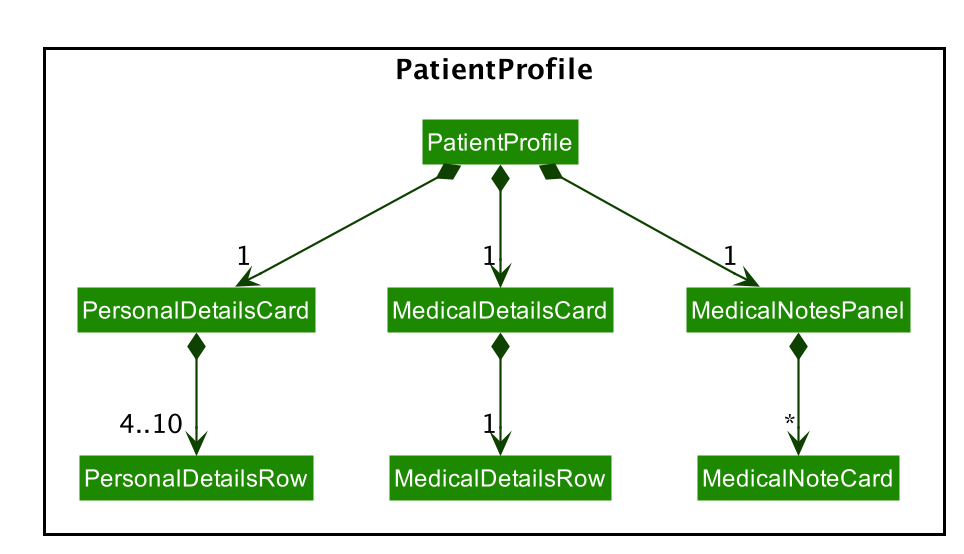

The diagram above was rendered by PlantUML. Its source (embedded in the PNG):
@startuml








skinparam BackgroundColor #FFFFFFF

skinparam Shadowing false

skinparam Class {
    FontColor #FFFFFF
    BorderThickness 1
    BorderColor #FFFFFF
    StereotypeFontColor #FFFFFF
    FontName Arial
}

skinparam Actor {
    BorderColor #000000
    Color #000000
    FontName Arial
}

skinparam Sequence {
    MessageAlign center
    BoxFontSize 15
    BoxPadding 0
    BoxFontColor #FFFFFF
    FontName Arial
}

skinparam Participant {
    FontColor #FFFFFFF
    Padding 20
}

skinparam MinClassWidth 50
skinparam ParticipantPadding 10
skinparam Shadowing false
skinparam DefaultTextAlignment center
skinparam packageStyle Rectangle

hide footbox
hide members
hide circle
skinparam arrowThickness 1.1
skinparam arrowColor #0E4100
skinparam classBackgroundColor #1D8900

package PatientProfile <<Rectangle>>{
Class PatientProfile
Class PersonalDetailsCard
Class PersonalDetailsRow
Class MedicalDetailsCard
Class MedicalDetailsRow
Class MedicalNotesPanel
Class MedicalNoteCard
}

PatientProfile *--> "1" PersonalDetailsCard
PatientProfile *--> "1" MedicalDetailsCard
PatientProfile *--> "1" MedicalNotesPanel

PersonalDetailsCard *--> "4..10" PersonalDetailsRow
MedicalDetailsCard *--> "1" MedicalDetailsRow
MedicalNotesPanel *--> "*" MedicalNoteCard

@enduml